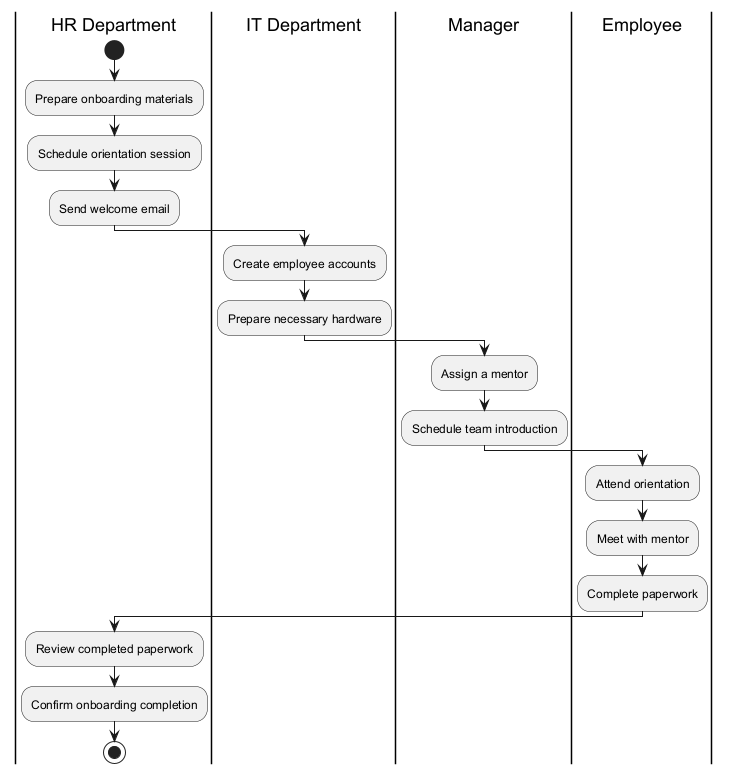

The diagram above was rendered by PlantUML. Its source (embedded in the PNG):
@startuml
|HR Department|
start
:Prepare onboarding materials;
:Schedule orientation session;
:Send welcome email;

|IT Department|
:Create employee accounts;
:Prepare necessary hardware;

|Manager|
:Assign a mentor;
:Schedule team introduction;

|Employee|
:Attend orientation;
:Meet with mentor;
:Complete paperwork;

|HR Department|
:Review completed paperwork;
:Confirm onboarding completion;

stop
@enduml